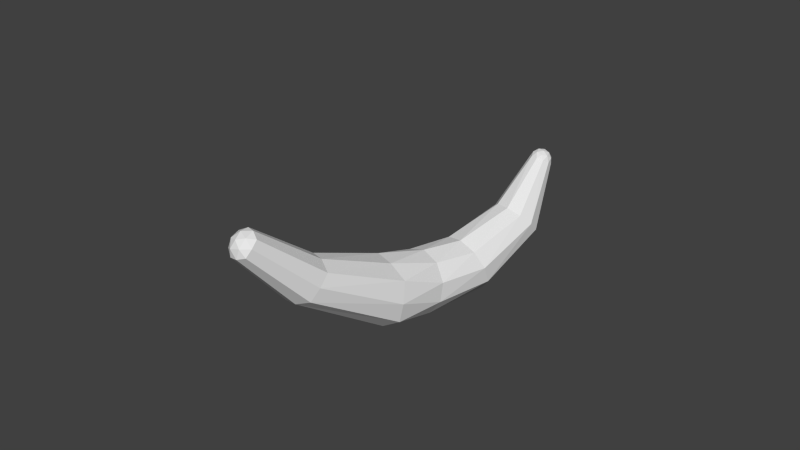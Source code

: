 # Source: PFRbananaDraft.blend  (saved by Blender 2.63.0; exported with 4.5.12 LTS)
import bpy
from mathutils import Matrix  # noqa: F401  (used for matrix-valued properties, if any)

bpy.ops.wm.read_factory_settings(use_empty=True)
scene = bpy.context.scene
scene.name = 'Scene'

# ---- collections
col_collection_1 = bpy.data.collections.new('Collection 1'); scene.collection.children.link(col_collection_1)

# ---- world
world_world = bpy.data.worlds.new('World'); scene.world = world_world
world_world.color = (0.05088, 0.05088, 0.05088)
world_world.use_sun_shadow = False
world_world.sun_shadow_jitter_overblur = 0.0
world_world.cycles.sampling_method = 'MANUAL'
world_world.cycles.sample_map_resolution = 256

# ---- meshes
me_icosphere = bpy.data.meshes.new('Icosphere')
me_icosphere.from_pydata([(0.0, 0.0, -1.0), (0.7236, -0.5257, -0.4472), (-3.022, -3.794, -0.7044), (-0.8944, 0.0, -0.4472), (0.2764, -0.8506, 0.4472), (-0.7236, -0.5257, 0.4472), (-0.6726, 3.221, 1.821), (0.3207, 3.387, 2.536), (0.4253, -0.309, -0.8507), (-2.699, -4.101, -0.7665), (-3.141, -3.633, -1.108), (0.5651, 0.9229, -0.3419), (0.9123, 0.6706, -0.07662), (-3.038, -4.069, -1.061), (-0.5257, 0.0, -0.8507), (-0.3439, 1.079, -0.07662), (0.08527, 1.079, -0.3419), (-0.2047, 3.775, 1.78), (-0.5007, 3.544, 1.711), (0.9943, 0.4183, 0.3526), (0.5878, -0.809, 0.0), (-2.617, -4.13, -1.209), (-2.89, -3.841, -1.42), (-0.9511, -0.309, 0.0), (-0.5585, 0.9229, 0.3526), (0.303, 3.678, 2.29), (0.1023, 3.826, 2.001), (0.7797, 0.2624, 0.7817), (-0.2629, -0.809, 0.5257), (-0.4765, 0.6706, 0.7817), (0.3505, 0.2624, 1.047), (-0.1293, 0.4183, 1.047), (-1.459, -2.316, -1.498), (-1.007, -2.794, -1.149), (-1.257, 3.68, 3.49), (-1.872, -1.973, -0.983), (-1.142, -2.746, -0.4187), (-1.677, -2.239, -0.3162), (-1.237, -2.619, -1.407), (-1.076, 3.876, 3.625), (-1.342, 3.965, 3.522), (-1.394, 3.822, 3.265), (-1.745, -2.137, -1.309), (-1.051, -2.872, -0.7726), (-1.101, 4.138, 3.484), (-1.297, 4.105, 3.261), (-1.873, -2.092, -0.6149), (-1.444, -2.546, -0.2832), (-2.756, -4.024, -1.365), (-2.843, -4.159, -1.154), (-3.004, -3.989, -1.278), (-3.151, -3.866, -1.095), (-3.064, -3.732, -1.306), (-2.643, -4.177, -0.9809), (-2.891, -4.142, -0.8939), (-3.081, -3.961, -0.8574), (-3.141, -3.705, -0.8853), (-2.881, -3.98, -0.6844), (0.7242, 2.446, 0.6024), (1.026, 2.269, 0.9295), (-0.1634, 2.251, 0.5318), (0.2698, 2.439, 0.4505), (-1.039, 4.16, 3.344), (-0.9584, 4.077, 3.476), (1.06, 1.975, 1.307), (-0.41, 1.954, 0.8153), (-1.26, 4.025, 3.133), (-1.154, 4.14, 3.213), (-1.211, 4.162, 3.377), (0.8139, 1.678, 1.59), (-0.3757, 1.661, 1.193), (-1.081, 4.027, 3.591), (-0.9438, 3.922, 3.559), (-1.317, 3.859, 3.135), (0.3807, 1.49, 1.672), (-0.07368, 1.483, 1.52), (-1.383, 3.976, 3.248), (-1.353, 4.06, 3.399), (0.1487, 3.064, 2.646), (-0.6549, 2.931, 2.068), (-0.1472, 2.834, 2.578), (-0.4542, 2.782, 2.357), (-1.237, 4.08, 3.53), (-1.001, 3.756, 3.561), (-1.303, 3.705, 3.218), (-1.409, 3.894, 3.401), (-1.223, 3.925, 3.613), (-1.173, 3.758, 3.595), (-1.107, 3.641, 3.481), (-1.222, 3.622, 3.35), (-1.36, 3.726, 3.383), (-1.329, 3.811, 3.534)], [], [(52, 50, 51), (1, 8, 12), (52, 51, 10), (0, 14, 16), (0, 16, 11), (1, 12, 19), (48, 21, 49), (50, 48, 49), (1, 19, 20), (50, 49, 13), (3, 23, 24), (4, 27, 30), (5, 28, 31), (13, 54, 55), (10, 51, 56), (13, 49, 54), (12, 8, 11), (8, 0, 11), (22, 50, 52), (22, 48, 50), (46, 37, 5, 23), (16, 14, 15), (14, 3, 15), (20, 4, 36, 43), (14, 0, 32, 42), (8, 1, 33, 38), (28, 5, 37, 47), (43, 33, 1, 20), (23, 3, 35, 46), (15, 3, 24), (20, 27, 4), (20, 19, 27), (42, 35, 3, 14), (38, 32, 0, 8), (47, 36, 4, 28), (24, 23, 29), (23, 5, 29), (31, 30, 74, 75), (27, 19, 64, 69), (31, 28, 30), (28, 4, 30), (19, 12, 59, 64), (75, 70, 29, 31), (29, 5, 31), (65, 60, 15, 24), (24, 29, 70, 65), (30, 27, 69, 74), (16, 15, 60, 61), (12, 11, 58, 59), (11, 16, 61, 58), (62, 68, 44), (67, 66, 45), (63, 62, 44), (39, 86, 87), (40, 85, 91), (41, 84, 90), (44, 82, 71), (45, 76, 77), (44, 68, 82), (45, 66, 76), (53, 21, 33, 43), (42, 32, 22, 52), (47, 37, 2, 57), (52, 10, 35, 42), (57, 9, 36, 47), (46, 35, 10, 56), (56, 2, 37, 46), (38, 33, 21, 48), (43, 36, 9, 53), (48, 22, 32, 38), (50, 13, 51), (54, 53, 9), (54, 49, 53), (49, 21, 53), (56, 55, 2), (56, 51, 55), (51, 13, 55), (55, 57, 2), (55, 54, 57), (54, 9, 57), (62, 67, 68), (67, 45, 68), (72, 71, 39), (72, 63, 71), (63, 44, 71), (76, 73, 41), (76, 66, 73), (82, 77, 40), (82, 68, 77), (68, 45, 77), (72, 39, 83), (73, 84, 41), (77, 85, 40), (77, 76, 85), (76, 41, 85), (71, 86, 39), (71, 82, 86), (82, 40, 86), (88, 87, 34), (88, 83, 87), (58, 61, 17, 26), (74, 69, 78, 80), (81, 79, 70, 75), (61, 60, 18, 17), (64, 59, 25, 7), (59, 58, 26, 25), (6, 18, 60, 65), (65, 70, 79, 6), (75, 74, 80, 81), (69, 64, 7, 78), (17, 18, 66, 67), (81, 80, 88, 89), (25, 26, 62, 63), (7, 25, 63, 72), (80, 78, 83, 88), (73, 66, 18, 6), (89, 84, 79, 81), (26, 17, 67, 62), (6, 79, 84, 73), (78, 7, 72, 83), (83, 39, 87), (89, 88, 34), (90, 89, 34), (90, 84, 89), (91, 90, 34), (91, 85, 90), (85, 41, 90), (87, 91, 34), (87, 86, 91), (86, 40, 91)])
me_icosphere.use_remesh_preserve_volume = False
me_icosphere.use_remesh_preserve_attributes = False
me_icosphere.use_mirror_vertex_groups = False
me_icosphere.update()

# ---- objects
ob_icosphere = bpy.data.objects.new('Icosphere', me_icosphere)

# ---- transforms, parenting, visibility, modifiers, constraints
ob_icosphere.location = (-0.09845, 0.1278, 3.491)
ob_icosphere.rotation_euler = (2.838, -1.096, -0.4358)
ob_icosphere.scale = (-0.5037, -0.5037, -0.5037)
ob_icosphere.lineart.crease_threshold = 0.0

# ---- collection membership
col_collection_1.objects.link(ob_icosphere)

# ---- scene / render settings (as saved in the file)
scene.frame_start = 1; scene.frame_end = 250; scene.frame_set(1)
scene.render.engine = 'BLENDER_EEVEE_NEXT'
scene.render.image_settings.color_mode = 'RGB'
scene.render.image_settings.compression = 90
scene.render.resolution_percentage = 50
scene.render.dither_intensity = 0.0
scene.render.bake_margin = 2
scene.render.bake_bias = 0.0
scene.cycles.use_denoising = False
scene.cycles.samples = 10
scene.cycles.sampling_pattern = 'TABULATED_SOBOL'
scene.cycles.light_sampling_threshold = 0.0
scene.cycles.use_adaptive_sampling = False
scene.cycles.use_light_tree = False
scene.cycles.blur_glossy = 0.0
scene.cycles.volume_bounces = 1
scene.cycles.pixel_filter_type = 'GAUSSIAN'
scene.cycles.sample_clamp_indirect = 0.0
scene.view_settings.view_transform = 'Standard'
bpy.context.view_layer.update()

# ---- added for rendering (the .blend has no active camera and no usable light): camera, sun
cam_auto = bpy.data.cameras.new('AutoCamera')
cam_auto.lens = 50.0
cam_auto.sensor_width = 36.0
cam_auto.clip_end = 1000.0
ob_auto_camera = bpy.data.objects.new('AutoCamera', cam_auto)
scene.collection.objects.link(ob_auto_camera)
ob_auto_camera.location = (7.36456, -8.75035, 10.2677)
ob_auto_camera.rotation_euler = (1.09748, -7.21219e-08, 0.694738)
scene.camera = ob_auto_camera
light_auto_sun = bpy.data.lights.new('AutoSun', 'SUN')
light_auto_sun.energy = 3.0
light_auto_sun.angle = 0.0523599
ob_auto_sun = bpy.data.objects.new('AutoSun', light_auto_sun)
scene.collection.objects.link(ob_auto_sun)
ob_auto_sun.rotation_euler = (0.872665, 0.174533, 0.523599)
bpy.context.view_layer.update()
